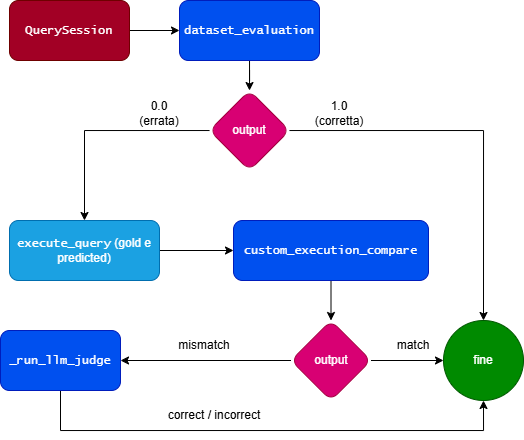

The diagram above was exported from draw.io. Its source (the exported page's mxGraphModel, read from the mxfile embedded in the PNG):
<mxGraphModel dx="1417" dy="613" grid="1" gridSize="10" guides="1" tooltips="1" connect="1" arrows="1" fold="1" page="1" pageScale="1" pageWidth="827" pageHeight="1169" math="0" shadow="0">
  <root>
    <mxCell id="0" />
    <mxCell id="1" parent="0" />
    <mxCell id="ct5mTuZS3LhI_QF4mv7y-3" edge="1" parent="1" source="ct5mTuZS3LhI_QF4mv7y-1" style="edgeStyle=orthogonalEdgeStyle;rounded=0;orthogonalLoop=1;jettySize=auto;html=1;" target="ct5mTuZS3LhI_QF4mv7y-2" value="">
      <mxGeometry relative="1" as="geometry" />
    </mxCell>
    <mxCell id="ct5mTuZS3LhI_QF4mv7y-1" parent="1" style="rounded=1;whiteSpace=wrap;html=1;fillColor=#a20025;fontColor=#ffffff;strokeColor=#6F0000;" value="&lt;font face=&quot;Lucida Console&quot;&gt;QuerySession&lt;/font&gt;" vertex="1">
      <mxGeometry height="60" width="120" x="190" y="300" as="geometry" />
    </mxCell>
    <mxCell id="ct5mTuZS3LhI_QF4mv7y-5" edge="1" parent="1" source="ct5mTuZS3LhI_QF4mv7y-2" style="edgeStyle=orthogonalEdgeStyle;rounded=0;orthogonalLoop=1;jettySize=auto;html=1;" target="ct5mTuZS3LhI_QF4mv7y-4" value="">
      <mxGeometry relative="1" as="geometry" />
    </mxCell>
    <mxCell id="ct5mTuZS3LhI_QF4mv7y-2" parent="1" style="rounded=1;whiteSpace=wrap;html=1;fillColor=#0050ef;fontColor=#ffffff;strokeColor=#001DBC;" value="&lt;font face=&quot;Lucida Console&quot;&gt;dataset_evaluation&lt;/font&gt;" vertex="1">
      <mxGeometry height="60" width="140" x="360" y="300" as="geometry" />
    </mxCell>
    <mxCell id="ct5mTuZS3LhI_QF4mv7y-7" edge="1" parent="1" source="ct5mTuZS3LhI_QF4mv7y-4" style="edgeStyle=orthogonalEdgeStyle;rounded=0;orthogonalLoop=1;jettySize=auto;html=1;" target="ct5mTuZS3LhI_QF4mv7y-6" value="">
      <mxGeometry relative="1" as="geometry" />
    </mxCell>
    <mxCell id="ct5mTuZS3LhI_QF4mv7y-29" edge="1" parent="1" source="ct5mTuZS3LhI_QF4mv7y-4" style="edgeStyle=orthogonalEdgeStyle;rounded=0;orthogonalLoop=1;jettySize=auto;html=1;" target="ct5mTuZS3LhI_QF4mv7y-19">
      <mxGeometry relative="1" as="geometry" />
    </mxCell>
    <mxCell id="ct5mTuZS3LhI_QF4mv7y-4" parent="1" style="rhombus;whiteSpace=wrap;html=1;rounded=1;fillColor=#d80073;fontColor=#ffffff;strokeColor=#A50040;" value="output" vertex="1">
      <mxGeometry height="80" width="80" x="390" y="390" as="geometry" />
    </mxCell>
    <mxCell id="ct5mTuZS3LhI_QF4mv7y-15" edge="1" parent="1" source="ct5mTuZS3LhI_QF4mv7y-6" style="edgeStyle=orthogonalEdgeStyle;rounded=0;orthogonalLoop=1;jettySize=auto;html=1;" target="ct5mTuZS3LhI_QF4mv7y-14" value="">
      <mxGeometry relative="1" as="geometry" />
    </mxCell>
    <mxCell id="ct5mTuZS3LhI_QF4mv7y-6" parent="1" style="whiteSpace=wrap;html=1;rounded=1;fillColor=#1ba1e2;fontColor=#ffffff;strokeColor=#006EAF;" value="&lt;font face=&quot;Lucida Console&quot;&gt;execute_query&lt;/font&gt;&amp;nbsp;(gold e predicted)" vertex="1">
      <mxGeometry height="60" width="150" x="190" y="520" as="geometry" />
    </mxCell>
    <mxCell id="ct5mTuZS3LhI_QF4mv7y-11" edge="1" parent="1" source="ct5mTuZS3LhI_QF4mv7y-8" style="edgeStyle=orthogonalEdgeStyle;rounded=0;orthogonalLoop=1;jettySize=auto;html=1;" target="ct5mTuZS3LhI_QF4mv7y-10" value="">
      <mxGeometry relative="1" as="geometry" />
    </mxCell>
    <mxCell id="ct5mTuZS3LhI_QF4mv7y-27" edge="1" parent="1" source="ct5mTuZS3LhI_QF4mv7y-8" style="edgeStyle=orthogonalEdgeStyle;rounded=0;orthogonalLoop=1;jettySize=auto;html=1;" target="ct5mTuZS3LhI_QF4mv7y-19">
      <mxGeometry relative="1" as="geometry" />
    </mxCell>
    <mxCell id="ct5mTuZS3LhI_QF4mv7y-8" parent="1" style="rhombus;whiteSpace=wrap;html=1;rounded=1;fillColor=#d80073;fontColor=#ffffff;strokeColor=#A50040;" value="output" vertex="1">
      <mxGeometry height="80" width="80" x="471.5" y="620" as="geometry" />
    </mxCell>
    <mxCell id="ct5mTuZS3LhI_QF4mv7y-28" edge="1" parent="1" source="ct5mTuZS3LhI_QF4mv7y-10" style="edgeStyle=orthogonalEdgeStyle;rounded=0;orthogonalLoop=1;jettySize=auto;html=1;entryX=0.5;entryY=1;entryDx=0;entryDy=0;" target="ct5mTuZS3LhI_QF4mv7y-19">
      <mxGeometry relative="1" as="geometry">
        <Array as="points">
          <mxPoint x="241" y="730" />
          <mxPoint x="664" y="730" />
        </Array>
      </mxGeometry>
    </mxCell>
    <mxCell id="ct5mTuZS3LhI_QF4mv7y-10" parent="1" style="whiteSpace=wrap;html=1;rounded=1;fillColor=#0050ef;fontColor=#ffffff;strokeColor=#001DBC;" value="&lt;font face=&quot;Lucida Console&quot;&gt;_run_llm_judge&lt;/font&gt;" vertex="1">
      <mxGeometry height="60" width="120" x="181" y="630" as="geometry" />
    </mxCell>
    <mxCell id="ct5mTuZS3LhI_QF4mv7y-16" edge="1" parent="1" source="ct5mTuZS3LhI_QF4mv7y-14" style="edgeStyle=orthogonalEdgeStyle;rounded=0;orthogonalLoop=1;jettySize=auto;html=1;entryX=0.5;entryY=0;entryDx=0;entryDy=0;" target="ct5mTuZS3LhI_QF4mv7y-8">
      <mxGeometry relative="1" as="geometry" />
    </mxCell>
    <mxCell id="ct5mTuZS3LhI_QF4mv7y-14" parent="1" style="whiteSpace=wrap;html=1;rounded=1;fillColor=#0050ef;fontColor=#ffffff;strokeColor=#001DBC;" value="&lt;font face=&quot;Lucida Console&quot;&gt;custom_execution_compare&lt;/font&gt;" vertex="1">
      <mxGeometry height="60" width="195" x="414" y="520" as="geometry" />
    </mxCell>
    <mxCell id="ct5mTuZS3LhI_QF4mv7y-19" parent="1" style="ellipse;whiteSpace=wrap;html=1;rounded=1;fillColor=#008a00;fontColor=#ffffff;strokeColor=#005700;" value="fine" vertex="1">
      <mxGeometry height="80" width="80" x="624" y="620" as="geometry" />
    </mxCell>
    <mxCell id="ct5mTuZS3LhI_QF4mv7y-23" parent="1" style="text;html=1;whiteSpace=wrap;strokeColor=none;fillColor=none;align=center;verticalAlign=middle;rounded=0;" value="0.0 (errata)" vertex="1">
      <mxGeometry height="30" width="60" x="310" y="398" as="geometry" />
    </mxCell>
    <mxCell id="ct5mTuZS3LhI_QF4mv7y-24" parent="1" style="text;html=1;whiteSpace=wrap;strokeColor=none;fillColor=none;align=center;verticalAlign=middle;rounded=0;" value="1.0 (corretta)" vertex="1">
      <mxGeometry height="30" width="60" x="490" y="398" as="geometry" />
    </mxCell>
    <mxCell id="ct5mTuZS3LhI_QF4mv7y-25" parent="1" style="text;html=1;whiteSpace=wrap;strokeColor=none;fillColor=none;align=center;verticalAlign=middle;rounded=0;" value="mismatch" vertex="1">
      <mxGeometry height="30" width="60" x="355" y="630" as="geometry" />
    </mxCell>
    <mxCell id="ct5mTuZS3LhI_QF4mv7y-26" parent="1" style="text;html=1;whiteSpace=wrap;strokeColor=none;fillColor=none;align=center;verticalAlign=middle;rounded=0;" value="match" vertex="1">
      <mxGeometry height="30" width="60" x="564" y="630" as="geometry" />
    </mxCell>
    <mxCell id="ct5mTuZS3LhI_QF4mv7y-30" parent="1" style="text;html=1;whiteSpace=wrap;strokeColor=none;fillColor=none;align=center;verticalAlign=middle;rounded=0;" value="correct / incorrect" vertex="1">
      <mxGeometry height="30" width="110" x="340" y="700" as="geometry" />
    </mxCell>
  </root>
</mxGraphModel>